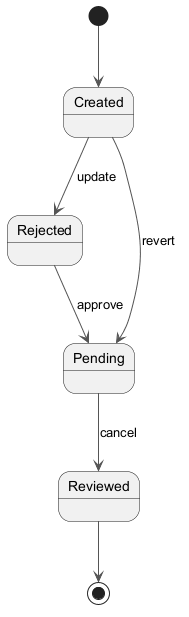

The diagram above was rendered by PlantUML. Its source (embedded in the PNG):
@startuml
skinparam backgroundColor #FFFFFF
skinparam classBackgroundColor #F1F8E9
skinparam classBorderColor #33691E
skinparam ArrowColor #555555
[*] --> Created
Created --> Rejected : update
Rejected --> Pending : approve
Pending --> Reviewed : cancel
Created --> Pending : revert
Reviewed --> [*]
@enduml